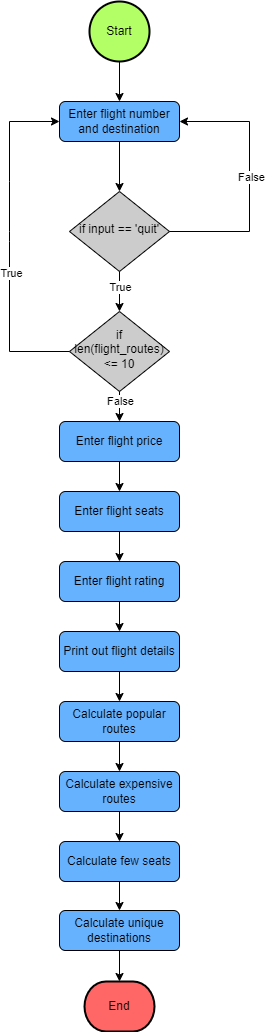

The diagram above was exported from draw.io. Its source (the exported page's mxGraphModel, read from the mxfile embedded in the PNG):
<mxGraphModel dx="521" dy="555" grid="1" gridSize="10" guides="1" tooltips="1" connect="1" arrows="1" fold="1" page="1" pageScale="1" pageWidth="827" pageHeight="1169" math="0" shadow="0">
  <root>
    <mxCell id="WIyWlLk6GJQsqaUBKTNV-0" />
    <mxCell id="WIyWlLk6GJQsqaUBKTNV-1" parent="WIyWlLk6GJQsqaUBKTNV-0" />
    <mxCell id="WIyWlLk6GJQsqaUBKTNV-3" value="Enter flight number and destination" style="rounded=1;whiteSpace=wrap;html=1;fontSize=12;glass=0;strokeWidth=1;shadow=0;fillColor=#66B2FF;" parent="WIyWlLk6GJQsqaUBKTNV-1" vertex="1">
      <mxGeometry x="160" y="320" width="120" height="40" as="geometry" />
    </mxCell>
    <mxCell id="WIyWlLk6GJQsqaUBKTNV-6" value="if input == 'quit'" style="rhombus;whiteSpace=wrap;html=1;shadow=0;fontFamily=Helvetica;fontSize=12;align=center;strokeWidth=1;spacing=6;spacingTop=-4;fillColor=#CCCCCC;" parent="WIyWlLk6GJQsqaUBKTNV-1" vertex="1">
      <mxGeometry x="170" y="410" width="100" height="80" as="geometry" />
    </mxCell>
    <mxCell id="WIyWlLk6GJQsqaUBKTNV-7" value="Enter flight rating" style="rounded=1;whiteSpace=wrap;html=1;fontSize=12;glass=0;strokeWidth=1;shadow=0;fillColor=#66B2FF;" parent="WIyWlLk6GJQsqaUBKTNV-1" vertex="1">
      <mxGeometry x="160" y="780" width="120" height="40" as="geometry" />
    </mxCell>
    <mxCell id="WIyWlLk6GJQsqaUBKTNV-10" value="if len(flight_routes) &amp;lt;= 10" style="rhombus;whiteSpace=wrap;html=1;shadow=0;fontFamily=Helvetica;fontSize=12;align=center;strokeWidth=1;spacing=6;spacingTop=-4;fillColor=#CCCCCC;" parent="WIyWlLk6GJQsqaUBKTNV-1" vertex="1">
      <mxGeometry x="170" y="530" width="100" height="80" as="geometry" />
    </mxCell>
    <mxCell id="WIyWlLk6GJQsqaUBKTNV-11" value="Enter flight price" style="rounded=1;whiteSpace=wrap;html=1;fontSize=12;glass=0;strokeWidth=1;shadow=0;fillColor=#66B2FF;" parent="WIyWlLk6GJQsqaUBKTNV-1" vertex="1">
      <mxGeometry x="160" y="640" width="120" height="40" as="geometry" />
    </mxCell>
    <mxCell id="WIyWlLk6GJQsqaUBKTNV-12" value="Enter flight seats" style="rounded=1;whiteSpace=wrap;html=1;fontSize=12;glass=0;strokeWidth=1;shadow=0;fillColor=#66B2FF;" parent="WIyWlLk6GJQsqaUBKTNV-1" vertex="1">
      <mxGeometry x="160" y="710" width="120" height="40" as="geometry" />
    </mxCell>
    <mxCell id="w4YZU6Z4Sn5H1-RNafT3-0" value="Start" style="strokeWidth=2;html=1;shape=mxgraph.flowchart.start_2;whiteSpace=wrap;fillColor=#B3FF66;" parent="WIyWlLk6GJQsqaUBKTNV-1" vertex="1">
      <mxGeometry x="190" y="220" width="60" height="60" as="geometry" />
    </mxCell>
    <mxCell id="w4YZU6Z4Sn5H1-RNafT3-1" value="End" style="strokeWidth=2;html=1;shape=mxgraph.flowchart.terminator;whiteSpace=wrap;fillColor=#FF6666;" parent="WIyWlLk6GJQsqaUBKTNV-1" vertex="1">
      <mxGeometry x="185" y="1200" width="70" height="50" as="geometry" />
    </mxCell>
    <mxCell id="w4YZU6Z4Sn5H1-RNafT3-3" value="" style="endArrow=classic;html=1;rounded=0;exitX=0.5;exitY=1;exitDx=0;exitDy=0;" parent="WIyWlLk6GJQsqaUBKTNV-1" source="w4YZU6Z4Sn5H1-RNafT3-19" target="w4YZU6Z4Sn5H1-RNafT3-1" edge="1">
      <mxGeometry width="50" height="50" relative="1" as="geometry">
        <mxPoint x="580" y="450" as="sourcePoint" />
        <mxPoint x="440" y="360" as="targetPoint" />
      </mxGeometry>
    </mxCell>
    <mxCell id="w4YZU6Z4Sn5H1-RNafT3-5" value="" style="endArrow=classic;html=1;rounded=0;exitX=1;exitY=0.5;exitDx=0;exitDy=0;entryX=1;entryY=0.5;entryDx=0;entryDy=0;" parent="WIyWlLk6GJQsqaUBKTNV-1" source="WIyWlLk6GJQsqaUBKTNV-6" target="WIyWlLk6GJQsqaUBKTNV-3" edge="1">
      <mxGeometry width="50" height="50" relative="1" as="geometry">
        <mxPoint x="390" y="250" as="sourcePoint" />
        <mxPoint x="430" y="240" as="targetPoint" />
        <Array as="points">
          <mxPoint x="350" y="450" />
          <mxPoint x="350" y="340" />
        </Array>
      </mxGeometry>
    </mxCell>
    <mxCell id="w4YZU6Z4Sn5H1-RNafT3-11" value="False" style="edgeLabel;html=1;align=center;verticalAlign=middle;resizable=0;points=[];" parent="w4YZU6Z4Sn5H1-RNafT3-5" vertex="1" connectable="0">
      <mxGeometry x="0.0348" y="-1" relative="1" as="geometry">
        <mxPoint as="offset" />
      </mxGeometry>
    </mxCell>
    <mxCell id="w4YZU6Z4Sn5H1-RNafT3-7" value="" style="endArrow=classic;html=1;rounded=0;exitX=0.5;exitY=1;exitDx=0;exitDy=0;entryX=0.5;entryY=0;entryDx=0;entryDy=0;" parent="WIyWlLk6GJQsqaUBKTNV-1" source="WIyWlLk6GJQsqaUBKTNV-6" target="WIyWlLk6GJQsqaUBKTNV-10" edge="1">
      <mxGeometry width="50" height="50" relative="1" as="geometry">
        <mxPoint x="390" y="250" as="sourcePoint" />
        <mxPoint x="440" y="200" as="targetPoint" />
      </mxGeometry>
    </mxCell>
    <mxCell id="w4YZU6Z4Sn5H1-RNafT3-12" value="True" style="edgeLabel;html=1;align=center;verticalAlign=middle;resizable=0;points=[];" parent="w4YZU6Z4Sn5H1-RNafT3-7" vertex="1" connectable="0">
      <mxGeometry x="-0.25" relative="1" as="geometry">
        <mxPoint as="offset" />
      </mxGeometry>
    </mxCell>
    <mxCell id="w4YZU6Z4Sn5H1-RNafT3-13" value="" style="endArrow=classic;html=1;rounded=0;exitX=0;exitY=0.5;exitDx=0;exitDy=0;entryX=0;entryY=0.5;entryDx=0;entryDy=0;" parent="WIyWlLk6GJQsqaUBKTNV-1" source="WIyWlLk6GJQsqaUBKTNV-10" target="WIyWlLk6GJQsqaUBKTNV-3" edge="1">
      <mxGeometry width="50" height="50" relative="1" as="geometry">
        <mxPoint x="390" y="250" as="sourcePoint" />
        <mxPoint x="150" y="110" as="targetPoint" />
        <Array as="points">
          <mxPoint x="110" y="570" />
          <mxPoint x="110" y="460" />
          <mxPoint x="110" y="450" />
          <mxPoint x="110" y="400" />
          <mxPoint x="110" y="340" />
        </Array>
      </mxGeometry>
    </mxCell>
    <mxCell id="w4YZU6Z4Sn5H1-RNafT3-14" value="True" style="edgeLabel;html=1;align=center;verticalAlign=middle;resizable=0;points=[];" parent="w4YZU6Z4Sn5H1-RNafT3-13" vertex="1" connectable="0">
      <mxGeometry x="-0.1818" y="-1" relative="1" as="geometry">
        <mxPoint as="offset" />
      </mxGeometry>
    </mxCell>
    <mxCell id="w4YZU6Z4Sn5H1-RNafT3-15" value="Print out flight details" style="rounded=1;whiteSpace=wrap;html=1;fontSize=12;glass=0;strokeWidth=1;shadow=0;fillColor=#66B2FF;" parent="WIyWlLk6GJQsqaUBKTNV-1" vertex="1">
      <mxGeometry x="160" y="850" width="120" height="40" as="geometry" />
    </mxCell>
    <mxCell id="w4YZU6Z4Sn5H1-RNafT3-16" value="Calculate popular routes" style="rounded=1;whiteSpace=wrap;html=1;fontSize=12;glass=0;strokeWidth=1;shadow=0;fillColor=#66B2FF;" parent="WIyWlLk6GJQsqaUBKTNV-1" vertex="1">
      <mxGeometry x="160" y="920" width="120" height="40" as="geometry" />
    </mxCell>
    <mxCell id="w4YZU6Z4Sn5H1-RNafT3-17" value="Calculate expensive routes" style="rounded=1;whiteSpace=wrap;html=1;fontSize=12;glass=0;strokeWidth=1;shadow=0;fillColor=#66B2FF;" parent="WIyWlLk6GJQsqaUBKTNV-1" vertex="1">
      <mxGeometry x="160" y="990" width="120" height="40" as="geometry" />
    </mxCell>
    <mxCell id="w4YZU6Z4Sn5H1-RNafT3-18" value="Calculate few seats" style="rounded=1;whiteSpace=wrap;html=1;fontSize=12;glass=0;strokeWidth=1;shadow=0;fillColor=#66B2FF;" parent="WIyWlLk6GJQsqaUBKTNV-1" vertex="1">
      <mxGeometry x="160" y="1060" width="120" height="40" as="geometry" />
    </mxCell>
    <mxCell id="w4YZU6Z4Sn5H1-RNafT3-19" value="Calculate unique destinations" style="rounded=1;whiteSpace=wrap;html=1;fontSize=12;glass=0;strokeWidth=1;shadow=0;fillColor=#66B2FF;" parent="WIyWlLk6GJQsqaUBKTNV-1" vertex="1">
      <mxGeometry x="160" y="1129" width="120" height="40" as="geometry" />
    </mxCell>
    <mxCell id="w4YZU6Z4Sn5H1-RNafT3-20" value="" style="endArrow=classic;html=1;rounded=0;exitX=0.5;exitY=1;exitDx=0;exitDy=0;" parent="WIyWlLk6GJQsqaUBKTNV-1" source="w4YZU6Z4Sn5H1-RNafT3-18" target="w4YZU6Z4Sn5H1-RNafT3-19" edge="1">
      <mxGeometry width="50" height="50" relative="1" as="geometry">
        <mxPoint x="390" y="690" as="sourcePoint" />
        <mxPoint x="440" y="640" as="targetPoint" />
      </mxGeometry>
    </mxCell>
    <mxCell id="w4YZU6Z4Sn5H1-RNafT3-21" value="" style="endArrow=classic;html=1;rounded=0;exitX=0.5;exitY=1;exitDx=0;exitDy=0;" parent="WIyWlLk6GJQsqaUBKTNV-1" source="w4YZU6Z4Sn5H1-RNafT3-17" target="w4YZU6Z4Sn5H1-RNafT3-18" edge="1">
      <mxGeometry width="50" height="50" relative="1" as="geometry">
        <mxPoint x="390" y="690" as="sourcePoint" />
        <mxPoint x="440" y="640" as="targetPoint" />
      </mxGeometry>
    </mxCell>
    <mxCell id="w4YZU6Z4Sn5H1-RNafT3-22" value="" style="endArrow=classic;html=1;rounded=0;" parent="WIyWlLk6GJQsqaUBKTNV-1" source="w4YZU6Z4Sn5H1-RNafT3-16" target="w4YZU6Z4Sn5H1-RNafT3-17" edge="1">
      <mxGeometry width="50" height="50" relative="1" as="geometry">
        <mxPoint x="390" y="690" as="sourcePoint" />
        <mxPoint x="440" y="640" as="targetPoint" />
      </mxGeometry>
    </mxCell>
    <mxCell id="w4YZU6Z4Sn5H1-RNafT3-23" value="" style="endArrow=classic;html=1;rounded=0;exitX=0.5;exitY=1;exitDx=0;exitDy=0;entryX=0.5;entryY=0;entryDx=0;entryDy=0;" parent="WIyWlLk6GJQsqaUBKTNV-1" source="w4YZU6Z4Sn5H1-RNafT3-15" target="w4YZU6Z4Sn5H1-RNafT3-16" edge="1">
      <mxGeometry width="50" height="50" relative="1" as="geometry">
        <mxPoint x="390" y="690" as="sourcePoint" />
        <mxPoint x="440" y="640" as="targetPoint" />
      </mxGeometry>
    </mxCell>
    <mxCell id="w4YZU6Z4Sn5H1-RNafT3-24" value="" style="endArrow=classic;html=1;rounded=0;entryX=0.5;entryY=0;entryDx=0;entryDy=0;" parent="WIyWlLk6GJQsqaUBKTNV-1" source="WIyWlLk6GJQsqaUBKTNV-7" target="w4YZU6Z4Sn5H1-RNafT3-15" edge="1">
      <mxGeometry width="50" height="50" relative="1" as="geometry">
        <mxPoint x="310" y="550" as="sourcePoint" />
        <mxPoint x="360" y="500" as="targetPoint" />
      </mxGeometry>
    </mxCell>
    <mxCell id="w4YZU6Z4Sn5H1-RNafT3-25" value="" style="endArrow=classic;html=1;rounded=0;exitX=0.5;exitY=1;exitDx=0;exitDy=0;" parent="WIyWlLk6GJQsqaUBKTNV-1" source="WIyWlLk6GJQsqaUBKTNV-11" target="WIyWlLk6GJQsqaUBKTNV-12" edge="1">
      <mxGeometry width="50" height="50" relative="1" as="geometry">
        <mxPoint x="390" y="690" as="sourcePoint" />
        <mxPoint x="440" y="640" as="targetPoint" />
      </mxGeometry>
    </mxCell>
    <mxCell id="w4YZU6Z4Sn5H1-RNafT3-26" value="" style="endArrow=classic;html=1;rounded=0;exitX=0.5;exitY=1;exitDx=0;exitDy=0;" parent="WIyWlLk6GJQsqaUBKTNV-1" source="WIyWlLk6GJQsqaUBKTNV-12" target="WIyWlLk6GJQsqaUBKTNV-7" edge="1">
      <mxGeometry width="50" height="50" relative="1" as="geometry">
        <mxPoint x="390" y="690" as="sourcePoint" />
        <mxPoint x="440" y="640" as="targetPoint" />
      </mxGeometry>
    </mxCell>
    <mxCell id="w4YZU6Z4Sn5H1-RNafT3-27" value="" style="endArrow=classic;html=1;rounded=0;exitX=0.5;exitY=1;exitDx=0;exitDy=0;entryX=0.5;entryY=0;entryDx=0;entryDy=0;" parent="WIyWlLk6GJQsqaUBKTNV-1" source="WIyWlLk6GJQsqaUBKTNV-10" target="WIyWlLk6GJQsqaUBKTNV-11" edge="1">
      <mxGeometry width="50" height="50" relative="1" as="geometry">
        <mxPoint x="85" y="510" as="sourcePoint" />
        <mxPoint x="-5" y="630" as="targetPoint" />
        <Array as="points" />
      </mxGeometry>
    </mxCell>
    <mxCell id="w4YZU6Z4Sn5H1-RNafT3-28" value="False" style="edgeLabel;html=1;align=center;verticalAlign=middle;resizable=0;points=[];" parent="w4YZU6Z4Sn5H1-RNafT3-27" vertex="1" connectable="0">
      <mxGeometry x="-0.4" y="3" relative="1" as="geometry">
        <mxPoint x="-3" as="offset" />
      </mxGeometry>
    </mxCell>
    <mxCell id="KP5vBbH9E1pgeSHjRUgn-1" value="" style="endArrow=classic;html=1;rounded=0;exitX=0.5;exitY=1;exitDx=0;exitDy=0;exitPerimeter=0;entryX=0.5;entryY=0;entryDx=0;entryDy=0;" parent="WIyWlLk6GJQsqaUBKTNV-1" source="w4YZU6Z4Sn5H1-RNafT3-0" target="WIyWlLk6GJQsqaUBKTNV-3" edge="1">
      <mxGeometry width="50" height="50" relative="1" as="geometry">
        <mxPoint x="220" y="70" as="sourcePoint" />
        <mxPoint x="220" y="110" as="targetPoint" />
      </mxGeometry>
    </mxCell>
    <mxCell id="KP5vBbH9E1pgeSHjRUgn-2" value="" style="endArrow=classic;html=1;rounded=0;exitX=0.5;exitY=1;exitDx=0;exitDy=0;" parent="WIyWlLk6GJQsqaUBKTNV-1" source="WIyWlLk6GJQsqaUBKTNV-3" edge="1">
      <mxGeometry width="50" height="50" relative="1" as="geometry">
        <mxPoint x="230" y="170" as="sourcePoint" />
        <mxPoint x="220" y="410" as="targetPoint" />
        <Array as="points" />
      </mxGeometry>
    </mxCell>
  </root>
</mxGraphModel>